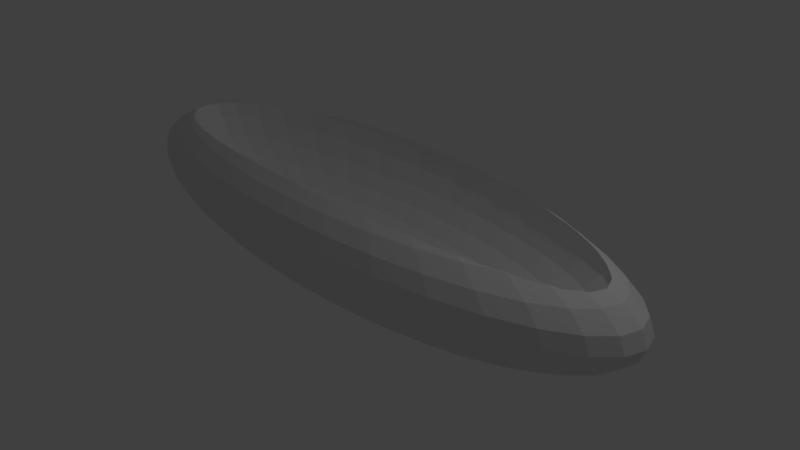 # Source: mitochondria.blend  (saved by Blender 2.79.0; exported with 4.5.12 LTS)
import bpy
from mathutils import Matrix  # noqa: F401  (used for matrix-valued properties, if any)

bpy.ops.wm.read_factory_settings(use_empty=True)
scene = bpy.context.scene
scene.name = 'Scene'

# ---- collections
col_collection_1 = bpy.data.collections.new('Collection 1'); scene.collection.children.link(col_collection_1)

# ---- world
world_world = bpy.data.worlds.new('World'); scene.world = world_world
world_world.color = (0.05088, 0.05088, 0.05088)
world_world.use_sun_shadow = False
world_world.sun_shadow_jitter_overblur = 0.0
world_world.cycles.sampling_method = 'MANUAL'

# ---- cameras
cam_camera = bpy.data.cameras.new('Camera')
cam_camera.clip_end = 100.0
cam_camera.lens = 35.0
cam_camera.sensor_width = 32.0
cam_camera.sensor_height = 18.0
cam_camera.ortho_scale = 7.314
cam_camera.dof.focus_distance = 0.0
cam_camera.dof.aperture_fstop = 128.0

# ---- lights
light_lamp = bpy.data.lights.new('Lamp', 'POINT')
light_lamp.transmission_factor = 0.0
light_lamp.cutoff_distance = 30.0
light_lamp.energy = 100.0
light_lamp.shadow_buffer_clip_start = 1.001
light_lamp.shadow_soft_size = 0.1
light_lamp.shadow_maximum_resolution = 0.006
light_lamp.use_absolute_resolution = True

# ---- meshes
me_sphere = bpy.data.meshes.new('Sphere')
me_sphere.from_pydata([(0.02735, -0.01353, -0.7194), (0.1957, 0.6891, 0.6532), (0.1925, 0.6756, 0.3854), (0.1829, 0.6356, 0.1279), (0.1674, 0.5707, -0.1094), (0.1464, 0.4833, -0.3173), (0.1209, 0.3768, -0.488), (0.09179, 0.2554, -0.6149), (0.0602, 0.1235, -0.693), (0.3577, 0.6483, 0.6532), (0.3513, 0.6356, 0.3854), (0.3325, 0.598, 0.1279), (0.302, 0.5368, -0.1094), (0.2609, 0.4545, -0.3173), (0.2109, 0.3542, -0.488), (0.1538, 0.2398, -0.6149), (0.09179, 0.1156, -0.693), (0.4977, 0.5707, 0.3854), (0.4704, 0.5368, 0.1279), (0.4261, 0.4818, -0.1094), (0.3665, 0.4077, -0.3173), (0.2938, 0.3174, -0.488), (0.2109, 0.2144, -0.6149), (0.1209, 0.1027, -0.693), (0.626, 0.4833, 0.3854), (0.5913, 0.4545, 0.1279), (0.5349, 0.4077, -0.1094), (0.459, 0.3447, -0.3173), (0.3665, 0.2679, -0.488), (0.2609, 0.1803, -0.6149), (0.1464, 0.0853, -0.693), (0.7313, 0.3768, 0.3854), (0.6904, 0.3542, 0.1279), (0.6241, 0.3174, -0.1094), (0.5349, 0.2679, -0.3173), (0.4261, 0.2076, -0.488), (0.302, 0.1388, -0.6149), (0.1674, 0.06412, -0.693), (0.8095, 0.2554, 0.3854), (0.7641, 0.2398, 0.1279), (0.6904, 0.2144, -0.1094), (0.5913, 0.1803, -0.3173), (0.4704, 0.1388, -0.488), (0.3325, 0.09138, -0.6149), (0.1829, 0.03995, -0.693), (0.8577, 0.1235, 0.3854), (0.8095, 0.1156, 0.1279), (0.7313, 0.1027, -0.1094), (0.626, 0.0853, -0.3173), (0.4977, 0.06412, -0.488), (0.3513, 0.03995, -0.6149), (0.1925, 0.01373, -0.693), (0.874, -0.01353, 0.3854), (0.8248, -0.01353, 0.1279), (0.7451, -0.01353, -0.1094), (0.6377, -0.01353, -0.3173), (0.5069, -0.01353, -0.488), (0.3577, -0.01353, -0.6149), (0.1957, -0.01353, -0.693), (0.8577, -0.1506, 0.3854), (0.8095, -0.1427, 0.1279), (0.7313, -0.1297, -0.1094), (0.626, -0.1124, -0.3173), (0.4977, -0.09118, -0.488), (0.3513, -0.06702, -0.6149), (0.1925, -0.0408, -0.693), (0.8095, -0.2824, 0.3854), (0.7641, -0.2668, 0.1279), (0.6904, -0.2415, -0.1094), (0.5913, -0.2074, -0.3173), (0.4704, -0.1659, -0.488), (0.3325, -0.1185, -0.6149), (0.1829, -0.06702, -0.693), (0.7313, -0.4039, 0.3854), (0.6904, -0.3813, 0.1279), (0.6241, -0.3445, -0.1094), (0.5349, -0.295, -0.3173), (0.4261, -0.2347, -0.488), (0.302, -0.1659, -0.6149), (0.1674, -0.09118, -0.693), (0.626, -0.5104, 0.3854), (0.5913, -0.4816, 0.1279), (0.5349, -0.4347, -0.1094), (0.459, -0.3717, -0.3173), (0.3665, -0.295, -0.488), (0.2609, -0.2074, -0.6149), (0.1464, -0.1124, -0.693), (0.4977, -0.5978, 0.3854), (0.4704, -0.5639, 0.1279), (0.4261, -0.5088, -0.1094), (0.3665, -0.4347, -0.3173), (0.2938, -0.3445, -0.488), (0.2109, -0.2415, -0.6149), (0.1209, -0.1297, -0.693), (0.3513, -0.6627, 0.3854), (0.3325, -0.625, 0.1279), (0.302, -0.5639, -0.1094), (0.2609, -0.4816, -0.3173), (0.2109, -0.3813, -0.488), (0.1538, -0.2668, -0.6149), (0.09179, -0.1427, -0.693), (0.1957, -0.7162, 0.6532), (0.1925, -0.7027, 0.3854), (0.1829, -0.6627, 0.1279), (0.1674, -0.5978, -0.1094), (0.1464, -0.5104, -0.3173), (0.1209, -0.4039, -0.488), (0.09179, -0.2824, -0.6149), (0.0602, -0.1506, -0.693), (0.02735, -0.73, 0.6532), (0.02735, -0.7162, 0.3854), (0.02735, -0.6754, 0.1279), (0.02735, -0.6092, -0.1094), (0.02735, -0.5201, -0.3173), (0.02735, -0.4116, -0.488), (0.02735, -0.2877, -0.6149), (0.02735, -0.1533, -0.693), (-0.1411, -0.7162, 0.6532), (-0.1378, -0.7027, 0.3854), (-0.1282, -0.6627, 0.1279), (-0.1127, -0.5978, -0.1094), (-0.09173, -0.5104, -0.3173), (-0.06621, -0.4039, -0.488), (-0.0371, -0.2824, -0.6149), (-0.005508, -0.1506, -0.693), (-0.303, -0.6754, 0.6532), (-0.2966, -0.6627, 0.3854), (-0.2778, -0.625, 0.1279), (-0.2473, -0.5639, -0.1094), (-0.2062, -0.4816, -0.3173), (-0.1562, -0.3813, -0.488), (-0.09907, -0.2668, -0.6149), (-0.0371, -0.1427, -0.693), (-0.443, -0.5978, 0.3854), (-0.4157, -0.5639, 0.1279), (-0.3714, -0.5088, -0.1094), (-0.3118, -0.4347, -0.3173), (-0.2391, -0.3445, -0.488), (-0.1562, -0.2415, -0.6149), (-0.06621, -0.1297, -0.693), (-0.5713, -0.5104, 0.3854), (-0.5366, -0.4816, 0.1279), (-0.4802, -0.4347, -0.1094), (-0.4043, -0.3717, -0.3173), (-0.3118, -0.295, -0.488), (-0.2062, -0.2074, -0.6149), (-0.09173, -0.1124, -0.693), (-0.6766, -0.4039, 0.3854), (-0.6358, -0.3813, 0.1279), (-0.5694, -0.3445, -0.1094), (-0.4802, -0.295, -0.3173), (-0.3714, -0.2347, -0.488), (-0.2473, -0.1659, -0.6149), (-0.1127, -0.09118, -0.693), (-0.7548, -0.2824, 0.3854), (-0.7094, -0.2668, 0.1279), (-0.6358, -0.2415, -0.1094), (-0.5366, -0.2074, -0.3173), (-0.4157, -0.1659, -0.488), (-0.2778, -0.1185, -0.6149), (-0.1282, -0.06702, -0.693), (-0.803, -0.1506, 0.3854), (-0.7548, -0.1427, 0.1279), (-0.6766, -0.1297, -0.1094), (-0.5713, -0.1124, -0.3173), (-0.443, -0.09118, -0.488), (-0.2966, -0.06702, -0.6149), (-0.1378, -0.0408, -0.693), (-0.8193, -0.01353, 0.3854), (-0.7702, -0.01353, 0.1279), (-0.6904, -0.01353, -0.1094), (-0.583, -0.01353, -0.3173), (-0.4522, -0.01353, -0.488), (-0.303, -0.01353, -0.6149), (-0.1411, -0.01353, -0.693), (-0.803, 0.1235, 0.3854), (-0.7548, 0.1156, 0.1279), (-0.6766, 0.1027, -0.1094), (-0.5713, 0.0853, -0.3173), (-0.443, 0.06412, -0.488), (-0.2966, 0.03995, -0.6149), (-0.1378, 0.01373, -0.693), (-0.7548, 0.2554, 0.3854), (-0.7094, 0.2398, 0.1279), (-0.6358, 0.2144, -0.1094), (-0.5366, 0.1803, -0.3173), (-0.4157, 0.1388, -0.488), (-0.2778, 0.09138, -0.6149), (-0.1282, 0.03995, -0.693), (-0.6766, 0.3768, 0.3854), (-0.6358, 0.3542, 0.1279), (-0.5694, 0.3174, -0.1094), (-0.4802, 0.2679, -0.3173), (-0.3714, 0.2076, -0.488), (-0.2473, 0.1388, -0.6149), (-0.1127, 0.06412, -0.693), (-0.5713, 0.4833, 0.3854), (-0.5366, 0.4545, 0.1279), (-0.4802, 0.4077, -0.1094), (-0.4043, 0.3447, -0.3173), (-0.3118, 0.2679, -0.488), (-0.2062, 0.1803, -0.6149), (-0.09173, 0.0853, -0.693), (-0.4522, 0.5821, 0.6532), (-0.443, 0.5707, 0.3854), (-0.4157, 0.5368, 0.1279), (-0.3714, 0.4818, -0.1094), (-0.3118, 0.4077, -0.3173), (-0.2391, 0.3174, -0.488), (-0.1562, 0.2144, -0.6149), (-0.06621, 0.1027, -0.693), (-0.303, 0.6483, 0.6532), (-0.2966, 0.6356, 0.3854), (-0.2778, 0.598, 0.1279), (-0.2473, 0.5368, -0.1094), (-0.2062, 0.4545, -0.3173), (-0.1562, 0.3542, -0.488), (-0.09907, 0.2398, -0.6149), (-0.0371, 0.1156, -0.693), (-0.1411, 0.6891, 0.6532), (-0.1378, 0.6756, 0.3854), (-0.1282, 0.6356, 0.1279), (-0.1127, 0.5707, -0.1094), (-0.09173, 0.4833, -0.3173), (-0.06621, 0.3768, -0.488), (-0.0371, 0.2554, -0.6149), (-0.005508, 0.1235, -0.693), (0.02735, 0.7029, 0.6532), (0.02735, 0.6891, 0.3854), (0.02735, 0.6483, 0.1279), (0.02735, 0.5821, -0.1094), (0.02735, 0.493, -0.3173), (0.02735, 0.3845, -0.488), (0.02735, 0.2606, -0.6149), (0.02735, 0.1262, -0.693), (0.0, -3.258e-07, -1.0), (0.1379, 0.6935, 0.7071), (0.1622, 0.8155, 0.5556), (0.1802, 0.9061, 0.3827), (0.1913, 0.9619, 0.1951), (0.1951, 0.9808, 7.55e-08), (0.1913, 0.9619, -0.1951), (0.1802, 0.9061, -0.3827), (0.1622, 0.8155, -0.5556), (0.1379, 0.6935, -0.7071), (0.1084, 0.5449, -0.8315), (0.07466, 0.3753, -0.9239), (0.03806, 0.1913, -0.9808), (0.3182, 0.7682, 0.5556), (0.3536, 0.8536, 0.3827), (0.3753, 0.9061, 0.1951), (0.3827, 0.9239, 7.55e-08), (0.3753, 0.9061, -0.1951), (0.3536, 0.8536, -0.3827), (0.3182, 0.7682, -0.5556), (0.2706, 0.6533, -0.7071), (0.2126, 0.5133, -0.8315), (0.1464, 0.3536, -0.9239), (0.07466, 0.1802, -0.9808), (0.4619, 0.6913, 0.5556), (0.5133, 0.7682, 0.3827), (0.5449, 0.8155, 0.1951), (0.5556, 0.8315, 7.55e-08), (0.5449, 0.8155, -0.1951), (0.5133, 0.7682, -0.3827), (0.4619, 0.6913, -0.5556), (0.3928, 0.5879, -0.7071), (0.3087, 0.4619, -0.8315), (0.2126, 0.3182, -0.9239), (0.1084, 0.1622, -0.9808), (0.5879, 0.5879, 0.5556), (0.6533, 0.6533, 0.3827), (0.6935, 0.6935, 0.1951), (0.7071, 0.7071, 7.55e-08), (0.6935, 0.6935, -0.1951), (0.6533, 0.6533, -0.3827), (0.5879, 0.5879, -0.5556), (0.5, 0.5, -0.7071), (0.3928, 0.3928, -0.8315), (0.2706, 0.2706, -0.9239), (0.1379, 0.1379, -0.9808), (0.6913, 0.4619, 0.5556), (0.7682, 0.5133, 0.3827), (0.8155, 0.5449, 0.1951), (0.8315, 0.5556, 7.55e-08), (0.8155, 0.5449, -0.1951), (0.7682, 0.5133, -0.3827), (0.6913, 0.4619, -0.5556), (0.5879, 0.3928, -0.7071), (0.4619, 0.3087, -0.8315), (0.3182, 0.2126, -0.9239), (0.1622, 0.1084, -0.9808), (0.8536, 0.3536, 0.3827), (0.9061, 0.3753, 0.1951), (0.9239, 0.3827, 7.55e-08), (0.9061, 0.3753, -0.1951), (0.8536, 0.3536, -0.3827), (0.7682, 0.3182, -0.5556), (0.6533, 0.2706, -0.7071), (0.5133, 0.2126, -0.8315), (0.3536, 0.1464, -0.9239), (0.1802, 0.07466, -0.9808), (0.9061, 0.1802, 0.3827), (0.9619, 0.1913, 0.1951), (0.9808, 0.1951, 7.55e-08), (0.9619, 0.1913, -0.1951), (0.9061, 0.1802, -0.3827), (0.8155, 0.1622, -0.5556), (0.6935, 0.1379, -0.7071), (0.5449, 0.1084, -0.8315), (0.3753, 0.07466, -0.9239), (0.1913, 0.03806, -0.9808), (0.9239, -2.745e-07, 0.3827), (0.9808, -3.937e-07, 0.1951), (1.0, -3.788e-07, 7.55e-08), (0.9808, -3.937e-07, -0.1951), (0.9239, -2.298e-07, -0.3827), (0.8315, -3.341e-07, -0.5556), (0.7071, -3.192e-07, -0.7071), (0.5556, -3.415e-07, -0.8315), (0.3827, -3.043e-07, -0.9239), (0.1951, -3.08e-07, -0.9808), (0.9061, -0.1802, 0.3827), (0.9619, -0.1913, 0.1951), (0.9808, -0.1951, 7.55e-08), (0.9619, -0.1913, -0.1951), (0.9061, -0.1802, -0.3827), (0.8155, -0.1622, -0.5556), (0.6935, -0.138, -0.7071), (0.5449, -0.1084, -0.8315), (0.3753, -0.07466, -0.9239), (0.1913, -0.03806, -0.9808), (0.8536, -0.3536, 0.3827), (0.9061, -0.3753, 0.1951), (0.9239, -0.3827, 7.55e-08), (0.9061, -0.3753, -0.1951), (0.8536, -0.3536, -0.3827), (0.7682, -0.3182, -0.5556), (0.6533, -0.2706, -0.7071), (0.5133, -0.2126, -0.8315), (0.3536, -0.1464, -0.9239), (0.1802, -0.07466, -0.9808), (0.6913, -0.4619, 0.5556), (0.7682, -0.5133, 0.3827), (0.8155, -0.5449, 0.1951), (0.8315, -0.5556, 7.55e-08), (0.8155, -0.5449, -0.1951), (0.7682, -0.5133, -0.3827), (0.6913, -0.4619, -0.5556), (0.5879, -0.3928, -0.7071), (0.4619, -0.3087, -0.8315), (0.3182, -0.2126, -0.9239), (0.1622, -0.1084, -0.9808), (0.5879, -0.5879, 0.5556), (0.6533, -0.6533, 0.3827), (0.6935, -0.6935, 0.1951), (0.7071, -0.7071, 7.55e-08), (0.6935, -0.6935, -0.1951), (0.6533, -0.6533, -0.3827), (0.5879, -0.5879, -0.5556), (0.5, -0.5, -0.7071), (0.3928, -0.3928, -0.8315), (0.2706, -0.2706, -0.9239), (0.1379, -0.138, -0.9808), (0.4619, -0.6913, 0.5556), (0.5133, -0.7682, 0.3827), (0.5449, -0.8155, 0.1951), (0.5556, -0.8315, 7.55e-08), (0.5449, -0.8155, -0.1951), (0.5133, -0.7682, -0.3827), (0.4619, -0.6913, -0.5556), (0.3928, -0.5879, -0.7071), (0.3087, -0.4619, -0.8315), (0.2126, -0.3182, -0.9239), (0.1084, -0.1622, -0.9808), (0.3182, -0.7682, 0.5556), (0.3536, -0.8536, 0.3827), (0.3753, -0.9061, 0.1951), (0.3827, -0.9239, 7.55e-08), (0.3753, -0.9061, -0.1951), (0.3536, -0.8536, -0.3827), (0.3182, -0.7682, -0.5556), (0.2706, -0.6533, -0.7071), (0.2126, -0.5133, -0.8315), (0.1464, -0.3536, -0.9239), (0.07466, -0.1802, -0.9808), (0.1622, -0.8155, 0.5556), (0.1802, -0.9061, 0.3827), (0.1913, -0.9619, 0.1951), (0.1951, -0.9808, 7.55e-08), (0.1913, -0.9619, -0.1951), (0.1802, -0.9061, -0.3827), (0.1622, -0.8155, -0.5556), (0.1379, -0.6935, -0.7071), (0.1084, -0.5449, -0.8315), (0.07466, -0.3753, -0.9239), (0.03806, -0.1913, -0.9808), (-8.544e-08, -0.8315, 0.5556), (6.357e-08, -0.9239, 0.3827), (-8.544e-08, -0.9808, 0.1951), (-1.003e-07, -1.0, 7.55e-08), (-8.544e-08, -0.9808, -0.1951), (6.357e-08, -0.9239, -0.3827), (-8.544e-08, -0.8315, -0.5556), (-2.584e-08, -0.7071, -0.7071), (-1.094e-08, -0.5556, -0.8315), (3.964e-09, -0.3827, -0.9239), (3.964e-09, -0.1951, -0.9808), (-0.1622, -0.8155, 0.5556), (-0.1802, -0.9061, 0.3827), (-0.1913, -0.9619, 0.1951), (-0.1951, -0.9808, 7.55e-08), (-0.1913, -0.9619, -0.1951), (-0.1802, -0.9061, -0.3827), (-0.1622, -0.8155, -0.5556), (-0.1379, -0.6935, -0.7071), (-0.1084, -0.5449, -0.8315), (-0.07466, -0.3753, -0.9239), (-0.03806, -0.1913, -0.9808), (-0.3182, -0.7682, 0.5556), (-0.3536, -0.8536, 0.3827), (-0.3753, -0.9061, 0.1951), (-0.3827, -0.9239, 7.55e-08), (-0.3753, -0.9061, -0.1951), (-0.3536, -0.8536, -0.3827), (-0.3182, -0.7682, -0.5556), (-0.2706, -0.6533, -0.7071), (-0.2126, -0.5133, -0.8315), (-0.1464, -0.3536, -0.9239), (-0.07466, -0.1802, -0.9808), (-0.4619, -0.6913, 0.5556), (-0.5133, -0.7682, 0.3827), (-0.5449, -0.8155, 0.1951), (-0.5556, -0.8315, 7.55e-08), (-0.5449, -0.8155, -0.1951), (-0.5133, -0.7682, -0.3827), (-0.4619, -0.6913, -0.5556), (-0.3928, -0.5879, -0.7071), (-0.3087, -0.4619, -0.8315), (-0.2126, -0.3182, -0.9239), (-0.1084, -0.1622, -0.9808), (-0.5879, -0.5879, 0.5556), (-0.6533, -0.6533, 0.3827), (-0.6935, -0.6935, 0.1951), (-0.7071, -0.7071, 7.55e-08), (-0.6935, -0.6935, -0.1951), (-0.6533, -0.6533, -0.3827), (-0.5879, -0.5879, -0.5556), (-0.5, -0.5, -0.7071), (-0.3928, -0.3928, -0.8315), (-0.2706, -0.2706, -0.9239), (-0.1379, -0.1379, -0.9808), (-0.6913, -0.4619, 0.5556), (-0.7682, -0.5133, 0.3827), (-0.8155, -0.5449, 0.1951), (-0.8315, -0.5556, 7.55e-08), (-0.8155, -0.5449, -0.1951), (-0.7682, -0.5133, -0.3827), (-0.6913, -0.4619, -0.5556), (-0.5879, -0.3928, -0.7071), (-0.4619, -0.3087, -0.8315), (-0.3182, -0.2126, -0.9239), (-0.1622, -0.1084, -0.9808), (-0.7682, -0.3182, 0.5556), (-0.8536, -0.3536, 0.3827), (-0.9061, -0.3753, 0.1951), (-0.9239, -0.3827, 7.55e-08), (-0.9061, -0.3753, -0.1951), (-0.8536, -0.3536, -0.3827), (-0.7682, -0.3182, -0.5556), (-0.6533, -0.2706, -0.7071), (-0.5133, -0.2126, -0.8315), (-0.3536, -0.1464, -0.9239), (-0.1802, -0.07466, -0.9808), (-0.8155, -0.1622, 0.5556), (-0.9061, -0.1802, 0.3827), (-0.9619, -0.1913, 0.1951), (-0.9808, -0.1951, 7.55e-08), (-0.9619, -0.1913, -0.1951), (-0.9061, -0.1802, -0.3827), (-0.8155, -0.1622, -0.5556), (-0.6935, -0.1379, -0.7071), (-0.5449, -0.1084, -0.8315), (-0.3753, -0.07466, -0.9239), (-0.1913, -0.03806, -0.9808), (-0.8315, -1.404e-07, 0.5556), (-0.9239, -3.192e-07, 0.3827), (-0.9808, -9.567e-08, 0.1951), (-1.0, -1.404e-07, 7.55e-08), (-0.9808, -9.567e-08, -0.1951), (-0.9239, -3.192e-07, -0.3827), (-0.8315, -1.404e-07, -0.5556), (-0.7071, -1.851e-07, -0.7071), (-0.5556, -2.596e-07, -0.8315), (-0.3827, -2.521e-07, -0.9239), (-0.1951, -3.155e-07, -0.9808), (-0.8155, 0.1622, 0.5556), (-0.9061, 0.1802, 0.3827), (-0.9619, 0.1913, 0.1951), (-0.9808, 0.1951, 7.55e-08), (-0.9619, 0.1913, -0.1951), (-0.9061, 0.1802, -0.3827), (-0.8155, 0.1622, -0.5556), (-0.6935, 0.1379, -0.7071), (-0.5449, 0.1084, -0.8315), (-0.3753, 0.07466, -0.9239), (-0.1913, 0.03806, -0.9808), (-0.7682, 0.3182, 0.5556), (-0.8536, 0.3536, 0.3827), (-0.9061, 0.3753, 0.1951), (-0.9239, 0.3827, 7.55e-08), (-0.9061, 0.3753, -0.1951), (-0.8536, 0.3536, -0.3827), (-0.7682, 0.3182, -0.5556), (-0.6533, 0.2706, -0.7071), (-0.5133, 0.2126, -0.8315), (-0.3536, 0.1464, -0.9239), (-0.1802, 0.07466, -0.9808), (-0.6913, 0.4619, 0.5556), (-0.7682, 0.5133, 0.3827), (-0.8155, 0.5449, 0.1951), (-0.8315, 0.5556, 7.55e-08), (-0.8155, 0.5449, -0.1951), (-0.7682, 0.5133, -0.3827), (-0.6913, 0.4619, -0.5556), (-0.5879, 0.3928, -0.7071), (-0.4619, 0.3087, -0.8315), (-0.3182, 0.2126, -0.9239), (-0.1622, 0.1084, -0.9808), (-0.5879, 0.5879, 0.5556), (-0.6533, 0.6533, 0.3827), (-0.6935, 0.6935, 0.1951), (-0.7071, 0.7071, 7.55e-08), (-0.6935, 0.6935, -0.1951), (-0.6533, 0.6533, -0.3827), (-0.5879, 0.5879, -0.5556), (-0.5, 0.5, -0.7071), (-0.3928, 0.3928, -0.8315), (-0.2706, 0.2706, -0.9239), (-0.1379, 0.1379, -0.9808), (-0.4619, 0.6913, 0.5556), (-0.5133, 0.7682, 0.3827), (-0.5449, 0.8155, 0.1951), (-0.5556, 0.8315, 7.55e-08), (-0.5449, 0.8155, -0.1951), (-0.5133, 0.7682, -0.3827), (-0.4619, 0.6913, -0.5556), (-0.3928, 0.5879, -0.7071), (-0.3087, 0.4619, -0.8315), (-0.2126, 0.3182, -0.9239), (-0.1084, 0.1622, -0.9808), (-0.3182, 0.7682, 0.5556), (-0.3536, 0.8536, 0.3827), (-0.3753, 0.9061, 0.1951), (-0.3827, 0.9239, 7.55e-08), (-0.3753, 0.9061, -0.1951), (-0.3536, 0.8536, -0.3827), (-0.3182, 0.7682, -0.5556), (-0.2706, 0.6533, -0.7071), (-0.2126, 0.5133, -0.8315), (-0.1464, 0.3536, -0.9239), (-0.07466, 0.1802, -0.9808), (-0.1379, 0.6935, 0.7071), (-0.1622, 0.8155, 0.5556), (-0.1802, 0.9061, 0.3827), (-0.1913, 0.9619, 0.1951), (-0.1951, 0.9808, 7.55e-08), (-0.1913, 0.9619, -0.1951), (-0.1802, 0.9061, -0.3827), (-0.1622, 0.8155, -0.5556), (-0.1379, 0.6935, -0.7071), (-0.1084, 0.5449, -0.8315), (-0.07466, 0.3753, -0.9239), (-0.03806, 0.1913, -0.9808), (1.53e-07, 0.7071, 0.7071), (2.722e-07, 0.8315, 0.5556), (6.357e-08, 0.9239, 0.3827), (2.573e-07, 0.9808, 0.1951), (2.722e-07, 1.0, 7.55e-08), (2.573e-07, 0.9808, -0.1951), (6.357e-08, 0.9239, -0.3827), (2.722e-07, 0.8315, -0.5556), (1.53e-07, 0.7071, -0.7071), (1.232e-07, 0.5556, -0.8315), (7.847e-08, 0.3827, -0.9239), (1.514e-08, 0.1951, -0.9808), (0.8481, 0.1687, 0.4933), (0.8631, 0.1244, 0.4736), (0.8776, -3.044e-07, 0.4693), (0.8789, -0.01353, 0.4644), (0.8628, -0.1515, 0.4691), (0.8154, -0.2845, 0.4889), (0.7896, -0.3271, 0.5121), (0.634, -0.517, 0.5671), (0.6348, 0.4906, 0.5868), (0.6741, 0.4504, 0.5808), (0.7274, 0.3945, 0.5556), (0.7396, 0.3814, 0.5469), (0.7772, 0.3219, 0.5372), (0.8162, 0.2577, 0.5022), (0.8564, -0.1704, 0.4775), (0.7385, -0.4079, 0.5253), (0.6892, -0.4605, 0.5588), (0.6959, -0.4534, 0.5556), (0.4251, 0.6184, 0.6532), (0.4158, 0.6223, 0.6567), (0.3575, 0.6479, 0.6628), (0.506, 0.581, 0.6258), (0.5504, 0.5504, 0.6203), (0.5052, -0.607, 0.6018), (0.5655, -0.5655, 0.5943), (0.4291, -0.6422, 0.6275), (0.3572, -0.6745, 0.6342), (0.2914, -0.6921, 0.6532), (0.149, 0.6902, 0.7071), (0.1374, 0.691, 0.7092), (0.1953, 0.687, 0.6943), (-0.2816, -0.6798, 0.6721), (-0.3027, -0.6748, 0.6653), (-0.1421, -0.7144, 0.6811), (-0.1407, -0.7148, 0.6809), (-0.302, 0.6463, 0.6966), (-0.4025, 0.6023, 0.686), (-0.4517, 0.5815, 0.6674), (-0.5294, 0.5294, 0.6565), (-0.5369, 0.5245, 0.6532), (-0.4176, -0.6246, 0.6532), (-0.4174, -0.6247, 0.6533), (-0.5822, 0.4924, 0.6352), (-0.5814, -0.5187, 0.6155), (-0.4518, -0.6087, 0.6416), (-0.5447, -0.5447, 0.6301), (-0.6433, 0.4299, 0.6259), (-0.6879, 0.3831, 0.6048), (-0.7373, 0.3054, 0.5963), (-0.7659, 0.2592, 0.5792), (-0.8137, 0.1253, 0.5621), (-0.6871, -0.4098, 0.5902), (-0.6584, -0.4399, 0.6039), (-0.8019, 0.1595, 0.5724), (-0.8284, -1.415e-07, 0.5593), (-0.8298, -0.01353, 0.5559), (-0.8136, -0.1524, 0.5591), (-0.8105, -0.1612, 0.5618), (-0.7654, -0.2861, 0.5702), (-0.7502, -0.3107, 0.5793), (0.2763, 0.6669, 0.6891), (0.2871, -0.6931, 0.6546), (0.1957, -0.7158, 0.6605), (0.02735, 0.6999, 0.7108), (0.1431, -0.7194, 0.675), (0.02735, -0.7287, 0.6775), (1.501e-07, 0.6975, 0.715), (-0.1365, 0.6864, 0.7131), (-0.1403, 0.6861, 0.7124), (-0.264, 0.6553, 0.7071), (-0.2707, 0.6536, 0.7067), (-3.496e-08, -0.7261, 0.6839)], [], [(233, 7, 6, 232), (234, 8, 7, 233), (227, 1, 616, 614, 615, 649), (0, 8, 234), (228, 2, 1, 227), (229, 3, 2, 228), (230, 4, 3, 229), (231, 5, 4, 230), (232, 6, 5, 231), (6, 14, 13, 5), (7, 15, 14, 6), (8, 16, 15, 7), (1, 9, 606, 646, 616), (0, 16, 8), (2, 10, 9, 1), (3, 11, 10, 2), (4, 12, 11, 3), (5, 13, 12, 4), (10, 17, 607, 604, 9), (11, 18, 17, 10), (12, 19, 18, 11), (13, 20, 19, 12), (14, 21, 20, 13), (15, 22, 21, 14), (16, 23, 22, 15), (9, 604, 605, 606), (0, 23, 16), (21, 28, 27, 20), (22, 29, 28, 21), (23, 30, 29, 22), (0, 30, 23), (17, 24, 594, 608, 607), (18, 25, 24, 17), (19, 26, 25, 18), (20, 27, 26, 19), (25, 32, 31, 24), (26, 33, 32, 25), (27, 34, 33, 26), (28, 35, 34, 27), (29, 36, 35, 28), (30, 37, 36, 29), (0, 37, 30), (24, 31, 597, 596, 595, 594), (36, 43, 42, 35), (37, 44, 43, 36), (0, 44, 37), (31, 38, 599, 598, 597), (32, 39, 38, 31), (33, 40, 39, 32), (34, 41, 40, 33), (35, 42, 41, 34), (40, 47, 46, 39), (41, 48, 47, 40), (42, 49, 48, 41), (43, 50, 49, 42), (44, 51, 50, 43), (0, 51, 44), (38, 45, 587, 586, 599), (39, 46, 45, 38), (51, 58, 57, 50), (0, 58, 51), (45, 52, 589, 588, 587), (46, 53, 52, 45), (47, 54, 53, 46), (48, 55, 54, 47), (49, 56, 55, 48), (50, 57, 56, 49), (54, 61, 60, 53), (55, 62, 61, 54), (56, 63, 62, 55), (57, 64, 63, 56), (58, 65, 64, 57), (0, 65, 58), (52, 59, 590, 589), (53, 60, 59, 52), (65, 72, 71, 64), (0, 72, 65), (59, 66, 591, 600, 590), (60, 67, 66, 59), (61, 68, 67, 60), (62, 69, 68, 61), (63, 70, 69, 62), (64, 71, 70, 63), (69, 76, 75, 68), (70, 77, 76, 69), (71, 78, 77, 70), (72, 79, 78, 71), (0, 79, 72), (66, 73, 601, 592, 591), (67, 74, 73, 66), (68, 75, 74, 67), (0, 86, 79), (73, 80, 593, 602, 603, 601), (74, 81, 80, 73), (75, 82, 81, 74), (76, 83, 82, 75), (77, 84, 83, 76), (78, 85, 84, 77), (79, 86, 85, 78), (83, 90, 89, 82), (84, 91, 90, 83), (85, 92, 91, 84), (86, 93, 92, 85), (0, 93, 86), (80, 87, 609, 610, 593), (81, 88, 87, 80), (82, 89, 88, 81), (0, 100, 93), (87, 94, 612, 611, 609), (88, 95, 94, 87), (89, 96, 95, 88), (90, 97, 96, 89), (91, 98, 97, 90), (92, 99, 98, 91), (93, 100, 99, 92), (98, 106, 105, 97), (99, 107, 106, 98), (100, 108, 107, 99), (0, 108, 100), (94, 102, 101, 613, 612), (95, 103, 102, 94), (96, 104, 103, 95), (97, 105, 104, 96), (103, 111, 110, 102), (104, 112, 111, 103), (105, 113, 112, 104), (106, 114, 113, 105), (107, 115, 114, 106), (108, 116, 115, 107), (101, 109, 651, 650, 648), (0, 116, 108), (102, 110, 109, 101), (115, 123, 122, 114), (116, 124, 123, 115), (109, 117, 620, 657, 651), (0, 124, 116), (110, 118, 117, 109), (111, 119, 118, 110), (112, 120, 119, 111), (113, 121, 120, 112), (114, 122, 121, 113), (119, 127, 126, 118), (120, 128, 127, 119), (121, 129, 128, 120), (122, 130, 129, 121), (123, 131, 130, 122), (124, 132, 131, 123), (117, 125, 618, 617, 619, 620), (0, 132, 124), (118, 126, 125, 117), (131, 138, 137, 130), (132, 139, 138, 131), (125, 626, 627, 618), (0, 139, 132), (126, 133, 630, 626, 125), (127, 134, 133, 126), (128, 135, 134, 127), (129, 136, 135, 128), (130, 137, 136, 129), (135, 142, 141, 134), (136, 143, 142, 135), (137, 144, 143, 136), (138, 145, 144, 137), (139, 146, 145, 138), (0, 146, 139), (133, 140, 629, 631, 630), (134, 141, 140, 133), (146, 153, 152, 145), (0, 153, 146), (140, 147, 637, 638, 629), (141, 148, 147, 140), (142, 149, 148, 141), (143, 150, 149, 142), (144, 151, 150, 143), (145, 152, 151, 144), (149, 156, 155, 148), (150, 157, 156, 149), (151, 158, 157, 150), (152, 159, 158, 151), (153, 160, 159, 152), (0, 160, 153), (147, 154, 644, 645, 637), (148, 155, 154, 147), (160, 167, 166, 159), (0, 167, 160), (154, 161, 642, 643, 644), (155, 162, 161, 154), (156, 163, 162, 155), (157, 164, 163, 156), (158, 165, 164, 157), (159, 166, 165, 158), (164, 171, 170, 163), (165, 172, 171, 164), (166, 173, 172, 165), (167, 174, 173, 166), (0, 174, 167), (161, 168, 641, 642), (162, 169, 168, 161), (163, 170, 169, 162), (0, 181, 174), (168, 175, 636, 640, 641), (169, 176, 175, 168), (170, 177, 176, 169), (171, 178, 177, 170), (172, 179, 178, 171), (173, 180, 179, 172), (174, 181, 180, 173), (179, 186, 185, 178), (180, 187, 186, 179), (181, 188, 187, 180), (0, 188, 181), (175, 182, 635, 639, 636), (176, 183, 182, 175), (177, 184, 183, 176), (178, 185, 184, 177), (182, 189, 633, 634, 635), (183, 190, 189, 182), (184, 191, 190, 183), (185, 192, 191, 184), (186, 193, 192, 185), (187, 194, 193, 186), (188, 195, 194, 187), (0, 195, 188), (193, 200, 199, 192), (194, 201, 200, 193), (195, 202, 201, 194), (0, 202, 195), (189, 196, 628, 632, 633), (190, 197, 196, 189), (191, 198, 197, 190), (192, 199, 198, 191), (197, 205, 204, 196), (198, 206, 205, 197), (199, 207, 206, 198), (200, 208, 207, 199), (201, 209, 208, 200), (202, 210, 209, 201), (0, 210, 202), (196, 204, 203, 625, 628), (209, 217, 216, 208), (210, 218, 217, 209), (203, 211, 621, 622, 623), (0, 218, 210), (204, 212, 211, 203), (205, 213, 212, 204), (206, 214, 213, 205), (207, 215, 214, 206), (208, 216, 215, 207), (213, 221, 220, 212), (214, 222, 221, 213), (215, 223, 222, 214), (216, 224, 223, 215), (217, 225, 224, 216), (218, 226, 225, 217), (211, 219, 654, 655, 656, 621), (0, 226, 218), (212, 220, 219, 211), (225, 233, 232, 224), (226, 234, 233, 225), (219, 227, 649, 652, 653, 654), (0, 234, 226), (220, 228, 227, 219), (221, 229, 228, 220), (222, 230, 229, 221), (223, 231, 230, 222), (224, 232, 231, 223), (584, 583, 245, 246), (577, 576, 238, 239), (585, 584, 246, 247), (578, 577, 239, 240), (235, 585, 247), (579, 578, 240, 241), (580, 579, 241, 242), (581, 580, 242, 243), (574, 652, 649, 615, 236), (582, 581, 243, 244), (575, 574, 236, 237), (583, 582, 244, 245), (576, 575, 237, 238), (237, 236, 614, 616, 646, 248), (245, 244, 255, 256), (238, 237, 248, 249), (246, 245, 256, 257), (239, 238, 249, 250), (247, 246, 257, 258), (240, 239, 250, 251), (235, 247, 258), (241, 240, 251, 252), (242, 241, 252, 253), (243, 242, 253, 254), (236, 615, 614), (244, 243, 254, 255), (252, 251, 262, 263), (253, 252, 263, 264), (254, 253, 264, 265), (255, 254, 265, 266), (248, 646, 606, 605, 259), (256, 255, 266, 267), (249, 248, 259, 260), (257, 256, 267, 268), (250, 249, 260, 261), (258, 257, 268, 269), (251, 250, 261, 262), (235, 258, 269), (267, 266, 277, 278), (260, 259, 270, 271), (268, 267, 278, 279), (261, 260, 271, 272), (269, 268, 279, 280), (262, 261, 272, 273), (235, 269, 280), (263, 262, 273, 274), (264, 263, 274, 275), (265, 264, 275, 276), (266, 265, 276, 277), (259, 605, 604, 607, 608, 270), (275, 274, 285, 286), (276, 275, 286, 287), (277, 276, 287, 288), (270, 608, 594, 595, 281), (278, 277, 288, 289), (271, 270, 281, 282), (279, 278, 289, 290), (272, 271, 282, 283), (280, 279, 290, 291), (273, 272, 283, 284), (235, 280, 291), (274, 273, 284, 285), (290, 289, 299, 300), (283, 282, 292, 293), (291, 290, 300, 301), (284, 283, 293, 294), (235, 291, 301), (285, 284, 294, 295), (286, 285, 295, 296), (287, 286, 296, 297), (288, 287, 297, 298), (281, 595, 596), (289, 288, 298, 299), (282, 281, 596, 597, 598, 292), (297, 296, 306, 307), (298, 297, 307, 308), (299, 298, 308, 309), (292, 598, 599, 586, 302), (300, 299, 309, 310), (293, 292, 302, 303), (301, 300, 310, 311), (294, 293, 303, 304), (235, 301, 311), (295, 294, 304, 305), (296, 295, 305, 306), (303, 302, 312, 313), (311, 310, 320, 321), (304, 303, 313, 314), (235, 311, 321), (305, 304, 314, 315), (306, 305, 315, 316), (307, 306, 316, 317), (308, 307, 317, 318), (309, 308, 318, 319), (302, 586, 587, 588, 312), (310, 309, 319, 320), (317, 316, 326, 327), (318, 317, 327, 328), (319, 318, 328, 329), (312, 588, 589, 590, 600, 322), (320, 319, 329, 330), (313, 312, 322, 323), (321, 320, 330, 331), (314, 313, 323, 324), (235, 321, 331), (315, 314, 324, 325), (316, 315, 325, 326), (331, 330, 340, 341), (324, 323, 333, 334), (235, 331, 341), (325, 324, 334, 335), (326, 325, 335, 336), (327, 326, 336, 337), (328, 327, 337, 338), (329, 328, 338, 339), (322, 600, 591, 592, 332), (330, 329, 339, 340), (323, 322, 332, 333), (338, 337, 348, 349), (339, 338, 349, 350), (332, 592, 601, 603, 342, 343), (340, 339, 350, 351), (333, 332, 343, 344), (341, 340, 351, 352), (334, 333, 344, 345), (235, 341, 352), (335, 334, 345, 346), (336, 335, 346, 347), (337, 336, 347, 348), (345, 344, 355, 356), (235, 352, 363), (346, 345, 356, 357), (347, 346, 357, 358), (348, 347, 358, 359), (349, 348, 359, 360), (342, 602, 593, 610, 353), (350, 349, 360, 361), (343, 342, 353, 354), (351, 350, 361, 362), (344, 343, 354, 355), (352, 351, 362, 363), (360, 359, 370, 371), (353, 610, 609, 611, 364), (361, 360, 371, 372), (354, 353, 364, 365), (362, 361, 372, 373), (355, 354, 365, 366), (363, 362, 373, 374), (356, 355, 366, 367), (235, 363, 374), (357, 356, 367, 368), (358, 357, 368, 369), (359, 358, 369, 370), (235, 374, 385), (368, 367, 378, 379), (369, 368, 379, 380), (370, 369, 380, 381), (371, 370, 381, 382), (364, 611, 612, 613, 647, 375), (372, 371, 382, 383), (365, 364, 375, 376), (373, 372, 383, 384), (366, 365, 376, 377), (374, 373, 384, 385), (367, 366, 377, 378), (383, 382, 393, 394), (376, 375, 386, 387), (384, 383, 394, 395), (377, 376, 387, 388), (385, 384, 395, 396), (378, 377, 388, 389), (235, 385, 396), (379, 378, 389, 390), (380, 379, 390, 391), (381, 380, 391, 392), (382, 381, 392, 393), (375, 647, 648, 650, 386), (391, 390, 401, 402), (392, 391, 402, 403), (393, 392, 403, 404), (386, 650, 651, 657, 397), (394, 393, 404, 405), (387, 386, 397, 398), (395, 394, 405, 406), (388, 387, 398, 399), (396, 395, 406, 407), (389, 388, 399, 400), (235, 396, 407), (390, 389, 400, 401), (398, 397, 408, 409), (406, 405, 416, 417), (399, 398, 409, 410), (407, 406, 417, 418), (400, 399, 410, 411), (235, 407, 418), (401, 400, 411, 412), (402, 401, 412, 413), (403, 402, 413, 414), (404, 403, 414, 415), (397, 657, 620, 619, 408), (405, 404, 415, 416), (413, 412, 423, 424), (414, 413, 424, 425), (415, 414, 425, 426), (408, 619, 617, 419), (416, 415, 426, 427), (409, 408, 419, 420), (417, 416, 427, 428), (410, 409, 420, 421), (418, 417, 428, 429), (411, 410, 421, 422), (235, 418, 429), (412, 411, 422, 423), (428, 427, 438, 439), (421, 420, 431, 432), (429, 428, 439, 440), (422, 421, 432, 433), (235, 429, 440), (423, 422, 433, 434), (424, 423, 434, 435), (425, 424, 435, 436), (426, 425, 436, 437), (419, 617, 618, 627, 430), (427, 426, 437, 438), (420, 419, 430, 431), (436, 435, 446, 447), (437, 436, 447, 448), (430, 627, 626, 630, 631, 441), (438, 437, 448, 449), (431, 430, 441, 442), (439, 438, 449, 450), (432, 431, 442, 443), (440, 439, 450, 451), (433, 432, 443, 444), (235, 440, 451), (434, 433, 444, 445), (435, 434, 445, 446), (443, 442, 453, 454), (451, 450, 461, 462), (444, 443, 454, 455), (235, 451, 462), (445, 444, 455, 456), (446, 445, 456, 457), (447, 446, 457, 458), (448, 447, 458, 459), (441, 631, 629, 638, 452), (449, 448, 459, 460), (442, 441, 452, 453), (450, 449, 460, 461), (458, 457, 468, 469), (459, 458, 469, 470), (452, 638, 637, 645, 463), (460, 459, 470, 471), (453, 452, 463, 464), (461, 460, 471, 472), (454, 453, 464, 465), (462, 461, 472, 473), (455, 454, 465, 466), (235, 462, 473), (456, 455, 466, 467), (457, 456, 467, 468), (473, 472, 483, 484), (466, 465, 476, 477), (235, 473, 484), (467, 466, 477, 478), (468, 467, 478, 479), (469, 468, 479, 480), (470, 469, 480, 481), (463, 645, 644, 643, 474), (471, 470, 481, 482), (464, 463, 474, 475), (472, 471, 482, 483), (465, 464, 475, 476), (481, 480, 491, 492), (474, 643, 642, 641, 640, 485), (482, 481, 492, 493), (475, 474, 485, 486), (483, 482, 493, 494), (476, 475, 486, 487), (484, 483, 494, 495), (477, 476, 487, 488), (235, 484, 495), (478, 477, 488, 489), (479, 478, 489, 490), (480, 479, 490, 491), (235, 495, 506), (489, 488, 499, 500), (490, 489, 500, 501), (491, 490, 501, 502), (492, 491, 502, 503), (485, 640, 636, 639, 496), (493, 492, 503, 504), (486, 485, 496, 497), (494, 493, 504, 505), (487, 486, 497, 498), (495, 494, 505, 506), (488, 487, 498, 499), (496, 639, 635, 634, 507), (504, 503, 514, 515), (497, 496, 507, 508), (505, 504, 515, 516), (498, 497, 508, 509), (506, 505, 516, 517), (499, 498, 509, 510), (235, 506, 517), (500, 499, 510, 511), (501, 500, 511, 512), (502, 501, 512, 513), (503, 502, 513, 514), (511, 510, 521, 522), (512, 511, 522, 523), (513, 512, 523, 524), (514, 513, 524, 525), (507, 634, 633, 632, 518), (515, 514, 525, 526), (508, 507, 518, 519), (516, 515, 526, 527), (509, 508, 519, 520), (517, 516, 527, 528), (510, 509, 520, 521), (235, 517, 528), (526, 525, 536, 537), (519, 518, 529, 530), (527, 526, 537, 538), (520, 519, 530, 531), (528, 527, 538, 539), (521, 520, 531, 532), (235, 528, 539), (522, 521, 532, 533), (523, 522, 533, 534), (524, 523, 534, 535), (525, 524, 535, 536), (518, 632, 628, 625, 624, 529), (534, 533, 544, 545), (535, 534, 545, 546), (536, 535, 546, 547), (529, 624, 623, 622, 540), (537, 536, 547, 548), (530, 529, 540, 541), (538, 537, 548, 549), (531, 530, 541, 542), (539, 538, 549, 550), (532, 531, 542, 543), (235, 539, 550), (533, 532, 543, 544), (541, 540, 551, 552), (549, 548, 559, 560), (542, 541, 552, 553), (550, 549, 560, 561), (543, 542, 553, 554), (235, 550, 561), (544, 543, 554, 555), (545, 544, 555, 556), (546, 545, 556, 557), (547, 546, 557, 558), (540, 622, 621, 656, 551), (548, 547, 558, 559), (556, 555, 567, 568), (557, 556, 568, 569), (558, 557, 569, 570), (551, 656, 655, 562, 563), (559, 558, 570, 571), (552, 551, 563, 564), (560, 559, 571, 572), (553, 552, 564, 565), (561, 560, 572, 573), (554, 553, 565, 566), (235, 561, 573), (555, 554, 566, 567), (572, 571, 583, 584), (565, 564, 576, 577), (573, 572, 584, 585), (566, 565, 577, 578), (235, 573, 585), (567, 566, 578, 579), (568, 567, 579, 580), (569, 568, 580, 581), (562, 653, 652, 574), (570, 569, 581, 582), (563, 562, 574, 575), (571, 570, 582, 583), (564, 563, 575, 576), (655, 654, 653, 562), (603, 602, 342), (613, 101, 648, 647), (625, 203, 623, 624)])
me_sphere.use_remesh_preserve_volume = False
me_sphere.use_remesh_preserve_attributes = False
me_sphere.use_mirror_vertex_groups = False
me_sphere.update()

# ---- curves / text
cu_surfpatch = bpy.data.curves.new('SurfPatch', 'CURVE')
cu_surfpatch.dimensions = '3D'
_sp = cu_surfpatch.splines.new('NURBS'); _sp.points.add(15)
_sp.points.foreach_set('co', [-1.5, -1.5, 0.0, 1.0, -1.5, -0.5, 0.0, 1.0, -1.5, 0.5, 0.0, 1.0, -1.5, 1.5, 0.0, 1.0, -0.5, -1.5, 0.0, 1.0, -0.5, -0.5, 1.0, 1.0, -0.5, 0.5, 1.0, 1.0, -0.5, 1.5, 0.0, 1.0, 0.5, -1.5, 0.0, 1.0, 0.5, -0.5, 1.0, 1.0, 0.5, 0.5, 1.0, 1.0, 0.5, 1.5, 0.0, 1.0, 1.5, -1.5, 0.0, 1.0, 1.5, -0.5, 0.0, 1.0, 1.5, 0.5, 0.0, 1.0, 1.5, 1.5, 0.0, 1.0])
_sp.points.foreach_set('radius', [0.0, 0.0, 0.0, 0.0, 0.0, 0.0, 0.0, 0.0, 0.0, 0.0, 0.0, 0.0, 0.0, 0.0, 0.0, 0.0])
_sp.resolution_u = 4
_sp.resolution_v = 4
cu_surfpatch.use_path_clamp = True
cu_surfpatch.bevel_resolution = 0
cu_surfpatch.resolution_u = 4
cu_surfpatch.resolution_v = 4
cu_surfpatch.fill_mode = 'HALF'
cu_surfpatch_001 = bpy.data.curves.new('SurfPatch.001', 'CURVE')
cu_surfpatch_001.dimensions = '3D'
_sp = cu_surfpatch_001.splines.new('NURBS'); _sp.points.add(15)
_sp.points.foreach_set('co', [-1.5, -1.5, 0.0, 1.0, -1.5, -0.5, 0.0, 1.0, -1.5, 0.5, 0.0, 1.0, -1.5, 1.5, 0.0, 1.0, -0.5, -1.5, 0.0, 1.0, -0.5, -0.5, 1.0, 1.0, -0.5, 0.5, 1.0, 1.0, -0.5, 1.5, 0.0, 1.0, 0.5, -1.5, 0.0, 1.0, 0.5, -0.5, 1.0, 1.0, 0.5, 0.5, 1.0, 1.0, 0.5, 1.5, 0.0, 1.0, 1.5, -1.5, 0.0, 1.0, 1.5, -0.5, 0.0, 1.0, 1.5, 0.5, 0.0, 1.0, 1.5, 1.5, 0.0, 1.0])
_sp.points.foreach_set('radius', [0.0, 0.0, 0.0, 0.0, 0.0, 0.0, 0.0, 0.0, 0.0, 0.0, 0.0, 0.0, 0.0, 0.0, 0.0, 0.0])
_sp.resolution_u = 4
_sp.resolution_v = 4
cu_surfpatch_001.use_path_clamp = True
cu_surfpatch_001.bevel_resolution = 0
cu_surfpatch_001.resolution_u = 4
cu_surfpatch_001.resolution_v = 4
cu_surfpatch_001.fill_mode = 'HALF'
cu_surfpatch_002 = bpy.data.curves.new('SurfPatch.002', 'CURVE')
cu_surfpatch_002.dimensions = '3D'
_sp = cu_surfpatch_002.splines.new('NURBS'); _sp.points.add(15)
_sp.points.foreach_set('co', [-1.5, -1.5, 0.0, 1.0, -1.5, -0.5, 0.0, 1.0, -1.5, 0.5, 0.0, 1.0, -1.5, 1.5, 0.0, 1.0, -0.5, -1.5, 0.0, 1.0, -0.5, -0.5, 1.0, 1.0, -0.5, 0.5, 1.0, 1.0, -0.5, 1.5, 0.0, 1.0, 0.5, -1.5, 0.0, 1.0, 0.5, -0.5, 1.0, 1.0, 0.5, 0.5, 1.0, 1.0, 0.5, 1.5, 0.0, 1.0, 1.5, -1.5, 0.0, 1.0, 1.5, -0.5, 0.0, 1.0, 1.5, 0.5, 0.0, 1.0, 1.5, 1.5, 0.0, 1.0])
_sp.points.foreach_set('radius', [0.0, 0.0, 0.0, 0.0, 0.0, 0.0, 0.0, 0.0, 0.0, 0.0, 0.0, 0.0, 0.0, 0.0, 0.0, 0.0])
_sp.resolution_u = 4
_sp.resolution_v = 4
cu_surfpatch_002.use_path_clamp = True
cu_surfpatch_002.bevel_resolution = 0
cu_surfpatch_002.resolution_u = 4
cu_surfpatch_002.resolution_v = 4
cu_surfpatch_002.fill_mode = 'HALF'
cu_surfpatch_003 = bpy.data.curves.new('SurfPatch.003', 'CURVE')
cu_surfpatch_003.dimensions = '3D'
_sp = cu_surfpatch_003.splines.new('NURBS'); _sp.points.add(15)
_sp.points.foreach_set('co', [-1.5, -1.5, 0.0, 1.0, -1.5, -0.5, 0.0, 1.0, -1.5, 0.5, 0.0, 1.0, -1.5, 1.5, 0.0, 1.0, -0.5, -1.5, 0.0, 1.0, -0.5, -0.5, 1.0, 1.0, -0.5, 0.5, 1.0, 1.0, -0.5, 1.5, 0.0, 1.0, 0.5, -1.5, 0.0, 1.0, 0.5, -0.5, 1.0, 1.0, 0.5, 0.5, 1.0, 1.0, 0.5, 1.5, 0.0, 1.0, 1.5, -1.5, 0.0, 1.0, 1.5, -0.5, 0.0, 1.0, 1.5, 0.5, 0.0, 1.0, 1.5, 1.5, 0.0, 1.0])
_sp.points.foreach_set('radius', [0.0, 0.0, 0.0, 0.0, 0.0, 0.0, 0.0, 0.0, 0.0, 0.0, 0.0, 0.0, 0.0, 0.0, 0.0, 0.0])
_sp.resolution_u = 4
_sp.resolution_v = 4
cu_surfpatch_003.use_path_clamp = True
cu_surfpatch_003.bevel_resolution = 0
cu_surfpatch_003.resolution_u = 4
cu_surfpatch_003.resolution_v = 4
cu_surfpatch_003.fill_mode = 'HALF'
cu_surfpatch_004 = bpy.data.curves.new('SurfPatch.004', 'CURVE')
cu_surfpatch_004.dimensions = '3D'
_sp = cu_surfpatch_004.splines.new('NURBS'); _sp.points.add(15)
_sp.points.foreach_set('co', [-1.5, -1.5, 0.0, 1.0, -1.5, -0.5, 0.0, 1.0, -1.5, 0.5, 0.0, 1.0, -1.5, 1.5, 0.0, 1.0, -0.5, -1.5, 0.0, 1.0, -0.5, -0.5, 1.0, 1.0, -0.5, 0.5, 1.0, 1.0, -0.5, 1.5, 0.0, 1.0, 0.5, -1.5, 0.0, 1.0, 0.5, -0.5, 1.0, 1.0, 0.5, 0.5, 1.0, 1.0, 0.5, 1.5, 0.0, 1.0, 1.5, -1.5, 0.0, 1.0, 1.5, -0.5, 0.0, 1.0, 1.5, 0.5, 0.0, 1.0, 1.5, 1.5, 0.0, 1.0])
_sp.points.foreach_set('radius', [0.0, 0.0, 0.0, 0.0, 0.0, 0.0, 0.0, 0.0, 0.0, 0.0, 0.0, 0.0, 0.0, 0.0, 0.0, 0.0])
_sp.resolution_u = 4
_sp.resolution_v = 4
cu_surfpatch_004.use_path_clamp = True
cu_surfpatch_004.bevel_resolution = 0
cu_surfpatch_004.resolution_u = 4
cu_surfpatch_004.resolution_v = 4
cu_surfpatch_004.fill_mode = 'HALF'
cu_surfpatch_005 = bpy.data.curves.new('SurfPatch.005', 'CURVE')
cu_surfpatch_005.dimensions = '3D'
_sp = cu_surfpatch_005.splines.new('NURBS'); _sp.points.add(15)
_sp.points.foreach_set('co', [-1.5, -1.5, 0.0, 1.0, -1.5, -0.5, 0.0, 1.0, -1.5, 0.5, 0.0, 1.0, -1.5, 1.5, 0.0, 1.0, -0.5, -1.5, 0.0, 1.0, -0.5, -0.5, 1.0, 1.0, -0.5, 0.5, 1.0, 1.0, -0.5, 1.5, 0.0, 1.0, 0.5, -1.5, 0.0, 1.0, 0.5, -0.5, 1.0, 1.0, 0.5, 0.5, 1.0, 1.0, 0.5, 1.5, 0.0, 1.0, 1.5, -1.5, 0.0, 1.0, 1.5, -0.5, 0.0, 1.0, 1.5, 0.5, 0.0, 1.0, 1.5, 1.5, 0.0, 1.0])
_sp.points.foreach_set('radius', [0.0, 0.0, 0.0, 0.0, 0.0, 0.0, 0.0, 0.0, 0.0, 0.0, 0.0, 0.0, 0.0, 0.0, 0.0, 0.0])
_sp.resolution_u = 4
_sp.resolution_v = 4
cu_surfpatch_005.use_path_clamp = True
cu_surfpatch_005.bevel_resolution = 0
cu_surfpatch_005.resolution_u = 4
cu_surfpatch_005.resolution_v = 4
cu_surfpatch_005.fill_mode = 'HALF'
cu_surfpatch_006 = bpy.data.curves.new('SurfPatch.006', 'CURVE')
cu_surfpatch_006.dimensions = '3D'
_sp = cu_surfpatch_006.splines.new('NURBS'); _sp.points.add(15)
_sp.points.foreach_set('co', [-1.5, -1.5, 0.0, 1.0, -1.5, -0.5, 0.0, 1.0, -1.5, 0.5, 0.0, 1.0, -1.5, 1.5, 0.0, 1.0, -0.5, -1.5, 0.0, 1.0, -0.5, -0.5, 1.0, 1.0, -0.5, 0.5, 1.0, 1.0, -0.5, 1.5, 0.0, 1.0, 0.5, -1.5, 0.0, 1.0, 0.5, -0.5, 1.0, 1.0, 0.5, 0.5, 1.0, 1.0, 0.5, 1.5, 0.0, 1.0, 1.5, -1.5, 0.0, 1.0, 1.5, -0.5, 0.0, 1.0, 1.5, 0.5, 0.0, 1.0, 1.5, 1.5, 0.0, 1.0])
_sp.points.foreach_set('radius', [0.0, 0.0, 0.0, 0.0, 0.0, 0.0, 0.0, 0.0, 0.0, 0.0, 0.0, 0.0, 0.0, 0.0, 0.0, 0.0])
_sp.resolution_u = 4
_sp.resolution_v = 4
cu_surfpatch_006.use_path_clamp = True
cu_surfpatch_006.bevel_resolution = 0
cu_surfpatch_006.resolution_u = 4
cu_surfpatch_006.resolution_v = 4
cu_surfpatch_006.fill_mode = 'HALF'
cu_surfpatch_007 = bpy.data.curves.new('SurfPatch.007', 'CURVE')
cu_surfpatch_007.dimensions = '3D'
_sp = cu_surfpatch_007.splines.new('NURBS'); _sp.points.add(15)
_sp.points.foreach_set('co', [-1.5, -1.5, 0.0, 1.0, -1.5, -0.5, 0.0, 1.0, -1.5, 0.5, 0.0, 1.0, -1.5, 1.5, 0.0, 1.0, -0.5, -1.5, 0.0, 1.0, -0.5, -0.5, 1.0, 1.0, -0.5, 0.5, 1.0, 1.0, -0.5, 1.5, 0.0, 1.0, 0.5, -1.5, 0.0, 1.0, 0.5, -0.5, 1.0, 1.0, 0.5, 0.5, 1.0, 1.0, 0.5, 1.5, 0.0, 1.0, 1.5, -1.5, 0.0, 1.0, 1.5, -0.5, 0.0, 1.0, 1.5, 0.5, 0.0, 1.0, 1.5, 1.5, 0.0, 1.0])
_sp.points.foreach_set('radius', [0.0, 0.0, 0.0, 0.0, 0.0, 0.0, 0.0, 0.0, 0.0, 0.0, 0.0, 0.0, 0.0, 0.0, 0.0, 0.0])
_sp.resolution_u = 4
_sp.resolution_v = 4
cu_surfpatch_007.use_path_clamp = True
cu_surfpatch_007.bevel_resolution = 0
cu_surfpatch_007.resolution_u = 4
cu_surfpatch_007.resolution_v = 4
cu_surfpatch_007.fill_mode = 'HALF'
cu_surfpatch_008 = bpy.data.curves.new('SurfPatch.008', 'CURVE')
cu_surfpatch_008.dimensions = '3D'
_sp = cu_surfpatch_008.splines.new('NURBS'); _sp.points.add(15)
_sp.points.foreach_set('co', [-1.5, -1.5, 0.0, 1.0, -1.5, -0.5, 0.0, 1.0, -1.5, 0.5, 0.0, 1.0, -1.5, 1.5, 0.0, 1.0, -0.5, -1.5, 0.0, 1.0, -0.5, -0.5, 1.0, 1.0, -0.5, 0.5, 1.0, 1.0, -0.5, 1.5, 0.0, 1.0, 0.5, -1.5, 0.0, 1.0, 0.5, -0.5, 1.0, 1.0, 0.5, 0.5, 1.0, 1.0, 0.5, 1.5, 0.0, 1.0, 1.5, -1.5, 0.0, 1.0, 1.5, -0.5, 0.0, 1.0, 1.5, 0.5, 0.0, 1.0, 1.5, 1.5, 0.0, 1.0])
_sp.points.foreach_set('radius', [0.0, 0.0, 0.0, 0.0, 0.0, 0.0, 0.0, 0.0, 0.0, 0.0, 0.0, 0.0, 0.0, 0.0, 0.0, 0.0])
_sp.resolution_u = 4
_sp.resolution_v = 4
cu_surfpatch_008.use_path_clamp = True
cu_surfpatch_008.bevel_resolution = 0
cu_surfpatch_008.resolution_u = 4
cu_surfpatch_008.resolution_v = 4
cu_surfpatch_008.fill_mode = 'HALF'
cu_surfpatch_009 = bpy.data.curves.new('SurfPatch.009', 'CURVE')
cu_surfpatch_009.dimensions = '3D'
_sp = cu_surfpatch_009.splines.new('NURBS'); _sp.points.add(15)
_sp.points.foreach_set('co', [-1.5, -1.5, 0.0, 1.0, -1.5, -0.5, 0.0, 1.0, -1.5, 0.5, 0.0, 1.0, -1.5, 1.5, 0.0, 1.0, -0.5, -1.5, 0.0, 1.0, -0.5, -0.5, 1.0, 1.0, -0.5, 0.5, 1.0, 1.0, -0.5, 1.5, 0.0, 1.0, 0.5, -1.5, 0.0, 1.0, 0.5, -0.5, 1.0, 1.0, 0.5, 0.5, 1.0, 1.0, 0.5, 1.5, 0.0, 1.0, 1.5, -1.5, 0.0, 1.0, 1.5, -0.5, 0.0, 1.0, 1.5, 0.5, 0.0, 1.0, 1.5, 1.5, 0.0, 1.0])
_sp.points.foreach_set('radius', [0.0, 0.0, 0.0, 0.0, 0.0, 0.0, 0.0, 0.0, 0.0, 0.0, 0.0, 0.0, 0.0, 0.0, 0.0, 0.0])
_sp.resolution_u = 4
_sp.resolution_v = 4
cu_surfpatch_009.use_path_clamp = True
cu_surfpatch_009.bevel_resolution = 0
cu_surfpatch_009.resolution_u = 4
cu_surfpatch_009.resolution_v = 4
cu_surfpatch_009.fill_mode = 'HALF'
cu_surfpatch_010 = bpy.data.curves.new('SurfPatch.010', 'CURVE')
cu_surfpatch_010.dimensions = '3D'
_sp = cu_surfpatch_010.splines.new('NURBS'); _sp.points.add(15)
_sp.points.foreach_set('co', [-1.5, -1.5, 0.0, 1.0, -1.5, -0.5, 0.0, 1.0, -1.5, 0.5, 0.0, 1.0, -1.5, 1.5, 0.0, 1.0, -0.5, -1.5, 0.0, 1.0, -0.5, -0.5, 1.0, 1.0, -0.5, 0.5, 1.0, 1.0, -0.5, 1.5, 0.0, 1.0, 0.5, -1.5, 0.0, 1.0, 0.5, -0.5, 1.0, 1.0, 0.5, 0.5, 1.0, 1.0, 0.5, 1.5, 0.0, 1.0, 1.5, -1.5, 0.0, 1.0, 1.5, -0.5, 0.0, 1.0, 1.5, 0.5, 0.0, 1.0, 1.5, 1.5, 0.0, 1.0])
_sp.points.foreach_set('radius', [0.0, 0.0, 0.0, 0.0, 0.0, 0.0, 0.0, 0.0, 0.0, 0.0, 0.0, 0.0, 0.0, 0.0, 0.0, 0.0])
_sp.resolution_u = 4
_sp.resolution_v = 4
cu_surfpatch_010.use_path_clamp = True
cu_surfpatch_010.bevel_resolution = 0
cu_surfpatch_010.resolution_u = 4
cu_surfpatch_010.resolution_v = 4
cu_surfpatch_010.fill_mode = 'HALF'
cu_surfpatch_011 = bpy.data.curves.new('SurfPatch.011', 'CURVE')
cu_surfpatch_011.dimensions = '3D'
_sp = cu_surfpatch_011.splines.new('NURBS'); _sp.points.add(15)
_sp.points.foreach_set('co', [-1.5, -1.5, 0.0, 1.0, -1.5, -0.5, 0.0, 1.0, -1.5, 0.5, 0.0, 1.0, -1.5, 1.5, 0.0, 1.0, -0.5, -1.5, 0.0, 1.0, -0.5, -0.5, 1.0, 1.0, -0.5, 0.5, 1.0, 1.0, -0.5, 1.5, 0.0, 1.0, 0.5, -1.5, 0.0, 1.0, 0.5, -0.5, 1.0, 1.0, 0.5, 0.5, 1.0, 1.0, 0.5, 1.5, 0.0, 1.0, 1.5, -1.5, 0.0, 1.0, 1.5, -0.5, 0.0, 1.0, 1.5, 0.5, 0.0, 1.0, 1.5, 1.5, 0.0, 1.0])
_sp.points.foreach_set('radius', [0.0, 0.0, 0.0, 0.0, 0.0, 0.0, 0.0, 0.0, 0.0, 0.0, 0.0, 0.0, 0.0, 0.0, 0.0, 0.0])
_sp.resolution_u = 4
_sp.resolution_v = 4
cu_surfpatch_011.use_path_clamp = True
cu_surfpatch_011.bevel_resolution = 0
cu_surfpatch_011.resolution_u = 4
cu_surfpatch_011.resolution_v = 4
cu_surfpatch_011.fill_mode = 'HALF'
cu_surfpatch_012 = bpy.data.curves.new('SurfPatch.012', 'CURVE')
cu_surfpatch_012.dimensions = '3D'
_sp = cu_surfpatch_012.splines.new('NURBS'); _sp.points.add(15)
_sp.points.foreach_set('co', [-1.5, -1.5, 0.0, 1.0, -1.5, -0.5, 0.0, 1.0, -1.5, 0.5, 0.0, 1.0, -1.5, 1.5, 0.0, 1.0, -0.5, -1.5, 0.0, 1.0, -0.5, -0.5, 1.0, 1.0, -0.5, 0.5, 1.0, 1.0, -0.5, 1.5, 0.0, 1.0, 0.5, -1.5, 0.0, 1.0, 0.5, -0.5, 1.0, 1.0, 0.5, 0.5, 1.0, 1.0, 0.5, 1.5, 0.0, 1.0, 1.5, -1.5, 0.0, 1.0, 1.5, -0.5, 0.0, 1.0, 1.5, 0.5, 0.0, 1.0, 1.5, 1.5, 0.0, 1.0])
_sp.points.foreach_set('radius', [0.0, 0.0, 0.0, 0.0, 0.0, 0.0, 0.0, 0.0, 0.0, 0.0, 0.0, 0.0, 0.0, 0.0, 0.0, 0.0])
_sp.resolution_u = 4
_sp.resolution_v = 4
cu_surfpatch_012.use_path_clamp = True
cu_surfpatch_012.bevel_resolution = 0
cu_surfpatch_012.resolution_u = 4
cu_surfpatch_012.resolution_v = 4
cu_surfpatch_012.fill_mode = 'HALF'

# ---- objects
ob_surfpatch = bpy.data.objects.new('SurfPatch', cu_surfpatch)
ob_sphere = bpy.data.objects.new('Sphere', me_sphere)
ob_lamp = bpy.data.objects.new('Lamp', light_lamp)
ob_camera = bpy.data.objects.new('Camera', cam_camera)
ob_surfpatch_001 = bpy.data.objects.new('SurfPatch.001', cu_surfpatch_001)
ob_surfpatch_002 = bpy.data.objects.new('SurfPatch.002', cu_surfpatch_002)
ob_surfpatch_003 = bpy.data.objects.new('SurfPatch.003', cu_surfpatch_003)
ob_surfpatch_004 = bpy.data.objects.new('SurfPatch.004', cu_surfpatch_004)
ob_surfpatch_005 = bpy.data.objects.new('SurfPatch.005', cu_surfpatch_005)
ob_surfpatch_006 = bpy.data.objects.new('SurfPatch.006', cu_surfpatch_006)
ob_surfpatch_007 = bpy.data.objects.new('SurfPatch.007', cu_surfpatch_007)
ob_surfpatch_008 = bpy.data.objects.new('SurfPatch.008', cu_surfpatch_008)
ob_surfpatch_009 = bpy.data.objects.new('SurfPatch.009', cu_surfpatch_009)
ob_surfpatch_010 = bpy.data.objects.new('SurfPatch.010', cu_surfpatch_010)
ob_surfpatch_011 = bpy.data.objects.new('SurfPatch.011', cu_surfpatch_011)
ob_surfpatch_012 = bpy.data.objects.new('SurfPatch.012', cu_surfpatch_012)

# ---- transforms, parenting, visibility, modifiers, constraints
ob_surfpatch.location = (1.013, -0.06003, 0.6583)
ob_surfpatch.rotation_euler = (-1.592, -1.525, -1.302)
ob_surfpatch.empty_image_offset = (0.0, 0.0)
ob_surfpatch.lineart.crease_threshold = 0.0
ob_sphere.location = (-0.2351, 0.05518, 0.4937)
ob_sphere.scale = (4.24, 1.34, 1.02)
ob_sphere.lineart.crease_threshold = 0.0
ob_lamp.location = (4.076, 1.005, 5.904)
ob_lamp.rotation_euler = (0.6503, 0.05522, 1.866)
ob_lamp.lock_rotations_4d = False
ob_lamp.empty_display_type = 'ARROWS'
ob_lamp.color = (0.0, 0.0, 0.0, 0.0)
ob_lamp.lineart.crease_threshold = 0.0
ob_camera.location = (7.481, -6.508, 5.344)
ob_camera.rotation_euler = (1.109, 0.0, 0.8149)
ob_camera.lock_rotations_4d = False
ob_camera.empty_display_type = 'ARROWS'
ob_camera.color = (0.0, 0.0, 0.0, 0.0)
ob_camera.display_type = 'WIRE'
ob_camera.lineart.crease_threshold = 0.0
ob_surfpatch_001.location = (-0.2007, -0.5566, 0.6583)
ob_surfpatch_001.rotation_euler = (-1.592, -1.525, -1.302)
ob_surfpatch_001.empty_image_offset = (0.0, 0.0)
ob_surfpatch_001.lineart.crease_threshold = 0.0
ob_surfpatch_002.location = (-1.106, 0.3214, 0.6583)
ob_surfpatch_002.rotation_euler = (-1.592, -1.525, -1.302)
ob_surfpatch_002.empty_image_offset = (0.0, 0.0)
ob_surfpatch_002.lineart.crease_threshold = 0.0
ob_surfpatch_003.location = (-1.79, -0.05719, 0.6583)
ob_surfpatch_003.rotation_euler = (-1.592, -1.525, -1.302)
ob_surfpatch_003.empty_image_offset = (0.0, 0.0)
ob_surfpatch_003.lineart.crease_threshold = 0.0
ob_surfpatch_004.location = (-2.601, -0.487, 0.6583)
ob_surfpatch_004.rotation_euler = (-1.592, -1.525, -1.302)
ob_surfpatch_004.empty_image_offset = (0.0, 0.0)
ob_surfpatch_004.lineart.crease_threshold = 0.0
ob_surfpatch_005.location = (-3.2, -0.487, 0.6583)
ob_surfpatch_005.rotation_euler = (-1.592, -1.525, -1.302)
ob_surfpatch_005.empty_image_offset = (0.0, 0.0)
ob_surfpatch_005.lineart.crease_threshold = 0.0
ob_surfpatch_006.location = (-3.662, -0.05327, 0.6583)
ob_surfpatch_006.rotation_euler = (-1.592, -1.525, -1.302)
ob_surfpatch_006.empty_image_offset = (0.0, 0.0)
ob_surfpatch_006.lineart.crease_threshold = 0.0
ob_surfpatch_007.location = (-3.12, 0.3921, 0.6583)
ob_surfpatch_007.rotation_euler = (-1.592, -1.525, -1.302)
ob_surfpatch_007.empty_image_offset = (0.0, 0.0)
ob_surfpatch_007.lineart.crease_threshold = 0.0
ob_surfpatch_008.location = (-2.422, 0.3921, 0.6583)
ob_surfpatch_008.rotation_euler = (-1.592, -1.525, -1.302)
ob_surfpatch_008.empty_image_offset = (0.0, 0.0)
ob_surfpatch_008.lineart.crease_threshold = 0.0
ob_surfpatch_009.location = (0.2949, -0.3808, 0.6583)
ob_surfpatch_009.rotation_euler = (-1.592, -1.525, -1.302)
ob_surfpatch_009.empty_image_offset = (0.0, 0.0)
ob_surfpatch_009.lineart.crease_threshold = 0.0
ob_surfpatch_010.location = (-1.299, -0.3808, 0.6583)
ob_surfpatch_010.rotation_euler = (-1.592, -1.525, -1.302)
ob_surfpatch_010.empty_image_offset = (0.0, 0.0)
ob_surfpatch_010.lineart.crease_threshold = 0.0
ob_surfpatch_011.location = (-0.5143, 0.4646, 0.6583)
ob_surfpatch_011.rotation_euler = (-1.592, -1.525, -1.302)
ob_surfpatch_011.empty_image_offset = (0.0, 0.0)
ob_surfpatch_011.lineart.crease_threshold = 0.0
ob_surfpatch_012.location = (1.7, 0.202, 0.6583)
ob_surfpatch_012.rotation_euler = (-1.592, -1.525, -1.302)
ob_surfpatch_012.empty_image_offset = (0.0, 0.0)
ob_surfpatch_012.lineart.crease_threshold = 0.0

# ---- collection membership
col_collection_1.objects.link(ob_surfpatch)
col_collection_1.objects.link(ob_sphere)
col_collection_1.objects.link(ob_lamp)
col_collection_1.objects.link(ob_camera)
col_collection_1.objects.link(ob_surfpatch_001)
col_collection_1.objects.link(ob_surfpatch_002)
col_collection_1.objects.link(ob_surfpatch_003)
col_collection_1.objects.link(ob_surfpatch_004)
col_collection_1.objects.link(ob_surfpatch_005)
col_collection_1.objects.link(ob_surfpatch_006)
col_collection_1.objects.link(ob_surfpatch_007)
col_collection_1.objects.link(ob_surfpatch_008)
col_collection_1.objects.link(ob_surfpatch_009)
col_collection_1.objects.link(ob_surfpatch_010)
col_collection_1.objects.link(ob_surfpatch_011)
col_collection_1.objects.link(ob_surfpatch_012)

# ---- scene / render settings (as saved in the file)
scene.camera = ob_camera
scene.frame_start = 1; scene.frame_end = 250; scene.frame_set(1)
scene.render.engine = 'BLENDER_EEVEE_NEXT'
scene.render.resolution_percentage = 50
scene.render.dither_intensity = 0.0
scene.cycles.use_denoising = False
scene.cycles.samples = 128
scene.cycles.sampling_pattern = 'TABULATED_SOBOL'
scene.cycles.use_adaptive_sampling = False
scene.cycles.use_light_tree = False
scene.cycles.blur_glossy = 0.0
scene.cycles.sample_clamp_indirect = 0.0
scene.view_settings.view_transform = 'Standard'
bpy.context.view_layer.update()
